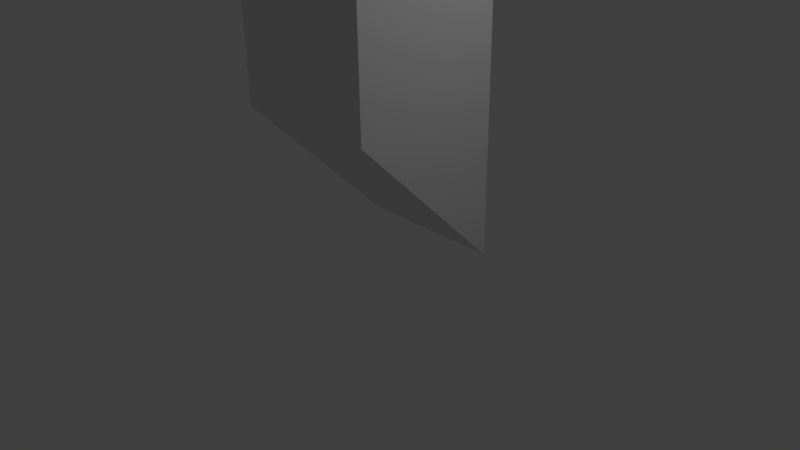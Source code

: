 # Source: Vertices_Edges_and_Faces_VersionControl_.blend  (saved by Blender 2.74.0; exported with 4.5.12 LTS)
import bpy
from mathutils import Matrix  # noqa: F401  (used for matrix-valued properties, if any)

bpy.ops.wm.read_factory_settings(use_empty=True)
scene = bpy.context.scene
scene.name = 'Scene'

# ---- collections
col_collection_1 = bpy.data.collections.new('Collection 1'); scene.collection.children.link(col_collection_1)

# ---- world
world_world = bpy.data.worlds.new('World'); scene.world = world_world
world_world.color = (0.05088, 0.05088, 0.05088)
world_world.use_sun_shadow = False
world_world.sun_shadow_jitter_overblur = 0.0
world_world.cycles.sampling_method = 'MANUAL'
world_world.cycles.sample_map_resolution = 256

# ---- cameras
cam_camera = bpy.data.cameras.new('Camera')
cam_camera.clip_end = 100.0
cam_camera.lens = 35.0
cam_camera.sensor_width = 32.0
cam_camera.sensor_height = 18.0
cam_camera.ortho_scale = 7.314
cam_camera.dof.focus_distance = 0.0
cam_camera.dof.aperture_fstop = 128.0

# ---- lights
light_lamp = bpy.data.lights.new('Lamp', 'POINT')
light_lamp.transmission_factor = 0.0
light_lamp.cutoff_distance = 30.0
light_lamp.energy = 100.0
light_lamp.shadow_buffer_clip_start = 1.001
light_lamp.shadow_soft_size = 0.1
light_lamp.shadow_maximum_resolution = 0.006
light_lamp.use_absolute_resolution = True
light_lamp.cycles.use_multiple_importance_sampling = False

# ---- meshes
me_cube_002 = bpy.data.meshes.new('Cube.002')
me_cube_002.from_pydata([(-1.0, 1.0, -1.0), (-1.0, 1.0, -3.0), (-1.0, -1.0, -1.0), (-1.0, -1.0, -3.0), (1.0, 1.0, -1.0), (1.0, 1.0, -3.0), (1.0, -1.0, -1.0), (1.0, -1.0, -3.0), (-1.0, 1.0, -3.0), (-1.0, 1.0, -5.0), (-1.0, -1.0, -3.0), (1.0, 1.0, -3.0), (1.0, 1.0, -5.0), (1.0, -1.0, -3.0), (-1.0, -1.0, -1.0), (-1.0, -1.0, 1.0), (-1.0, 1.0, -1.0), (1.0, -1.0, -1.0), (1.0, -1.0, 1.0), (1.0, 1.0, -1.0)], [], [(1, 3, 2, 0), (3, 7, 6, 2), (7, 5, 4, 6), (5, 1, 0, 4), (0, 2, 6, 4), (5, 7, 3, 1), (8, 9, 10), (10, 9, 12, 13), (13, 12, 11), (12, 9, 8, 11), (8, 10, 13, 11), (14, 15, 16), (16, 15, 18, 19), (19, 18, 17), (18, 15, 14, 17), (14, 16, 19, 17)])
me_cube_002.use_remesh_preserve_volume = False
me_cube_002.use_remesh_preserve_attributes = False
me_cube_002.use_mirror_vertex_groups = False
me_cube_002.update()

# ---- objects
ob_cube = bpy.data.objects.new('Cube', me_cube_002)
ob_lamp = bpy.data.objects.new('Lamp', light_lamp)
ob_camera = bpy.data.objects.new('Camera', cam_camera)

# ---- transforms, parenting, visibility, modifiers, constraints
ob_cube.location = (0.0, 0.0, 1.0)
ob_cube.rotation_euler = (3.142, 0.0, 0.0)
ob_cube.lineart.crease_threshold = 0.0
ob_lamp.location = (4.076, 1.005, 5.904)
ob_lamp.rotation_euler = (0.6503, 0.05522, 1.866)
ob_lamp.lock_rotations_4d = False
ob_lamp.empty_display_type = 'ARROWS'
ob_lamp.color = (0.0, 0.0, 0.0, 0.0)
ob_lamp.lineart.crease_threshold = 0.0
ob_camera.location = (7.481, -6.508, 5.344)
ob_camera.rotation_euler = (1.109, 0.01082, 0.8149)
ob_camera.lock_rotations_4d = False
ob_camera.empty_display_type = 'ARROWS'
ob_camera.color = (0.0, 0.0, 0.0, 0.0)
ob_camera.display_type = 'WIRE'
ob_camera.lineart.crease_threshold = 0.0

# ---- collection membership
col_collection_1.objects.link(ob_cube)
col_collection_1.objects.link(ob_lamp)
col_collection_1.objects.link(ob_camera)

# ---- scene / render settings (as saved in the file)
scene.camera = ob_camera
scene.frame_start = 1; scene.frame_end = 250; scene.frame_set(1)
scene.render.engine = 'BLENDER_EEVEE_NEXT'
scene.render.resolution_percentage = 50
scene.render.dither_intensity = 0.0
scene.cycles.use_denoising = False
scene.cycles.samples = 10
scene.cycles.sampling_pattern = 'TABULATED_SOBOL'
scene.cycles.light_sampling_threshold = 0.0
scene.cycles.use_adaptive_sampling = False
scene.cycles.use_light_tree = False
scene.cycles.blur_glossy = 0.0
scene.cycles.pixel_filter_type = 'GAUSSIAN'
scene.cycles.sample_clamp_indirect = 0.0
scene.view_settings.view_transform = 'Standard'
bpy.context.view_layer.update()
